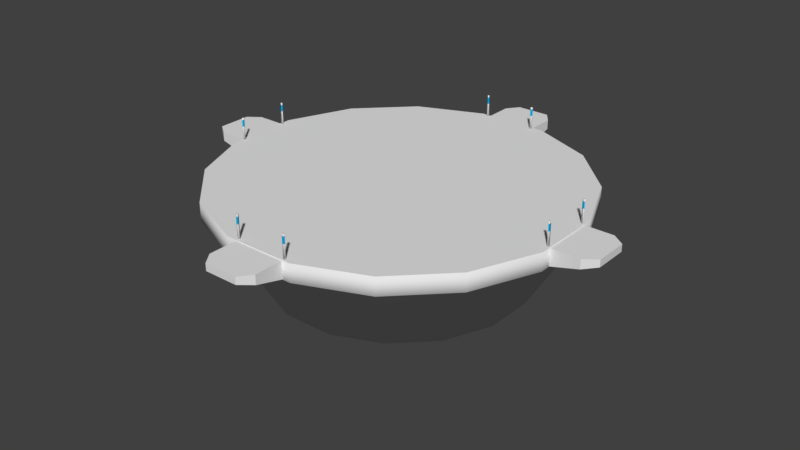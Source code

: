# Source: podium.blend  (saved by Blender 2.79.0; exported with 4.5.12 LTS)
import bpy
from mathutils import Matrix  # noqa: F401  (used for matrix-valued properties, if any)

bpy.ops.wm.read_factory_settings(use_empty=True)
scene = bpy.context.scene
scene.name = 'Scene'

# ---- collections
col_collection_1 = bpy.data.collections.new('Collection 1'); scene.collection.children.link(col_collection_1)
col_collection_2 = bpy.data.collections.new('Collection 2'); scene.collection.children.link(col_collection_2)
col_collection_2.hide_render = True
col_collection_2.hide_viewport = True
col_collection_3 = bpy.data.collections.new('Collection 3'); scene.collection.children.link(col_collection_3)
col_collection_3.hide_render = True
col_collection_3.hide_viewport = True
col_collection_4 = bpy.data.collections.new('Collection 4'); scene.collection.children.link(col_collection_4)
col_collection_4.hide_render = True
col_collection_4.hide_viewport = True

# ---- materials (node trees are filled in below, after node groups)
mat_podium = bpy.data.materials.new('Podium')
mat_podium.alpha_threshold = 0.0
mat_podium.use_transparent_shadow = False
mat_podium.roughness = 0.5
mat_glow = bpy.data.materials.new('Glow')
mat_glow.alpha_threshold = 0.0
mat_glow.use_transparent_shadow = False
mat_glow.diffuse_color = (0.0, 0.4335, 0.8, 1.0)
mat_glow.roughness = 0.5

# ---- material node trees

# ---- world
world_world = bpy.data.worlds.new('World'); scene.world = world_world
world_world.color = (0.05088, 0.05088, 0.05088)
world_world.use_sun_shadow = False
world_world.sun_shadow_jitter_overblur = 0.0
world_world.cycles.sampling_method = 'MANUAL'

# ---- meshes
me_cylinder = bpy.data.meshes.new('Cylinder')
me_cylinder.from_pydata([(-1.588, 7.982, -0.8038), (-1.588, 7.982, 0.0), (1.588, 7.982, -0.8038), (1.588, 7.982, 0.0), (4.521, 6.766, -0.8038), (4.521, 6.766, 0.0), (6.766, 4.521, -0.8038), (6.766, 4.521, 0.0), (7.982, 1.588, -0.8038), (7.982, 1.588, 0.0), (7.982, -1.588, -0.8038), (7.982, -1.588, 0.0), (6.766, -4.521, -0.8038), (6.766, -4.521, 0.0), (4.521, -6.766, -0.8038), (4.521, -6.766, 0.0), (1.588, -7.982, -0.8038), (1.588, -7.982, 0.0), (-1.588, -7.982, -0.8038), (-1.588, -7.982, 0.0), (-4.521, -6.766, -0.8038), (-4.521, -6.766, 0.0), (-6.766, -4.521, -0.8038), (-6.766, -4.521, 0.0), (-7.982, -1.588, -0.8038), (-7.982, -1.588, 0.0), (-7.982, 1.588, -0.8038), (-7.982, 1.588, 0.0), (-6.766, 4.521, -0.8038), (-6.766, 4.521, 0.0), (-4.521, 6.766, -0.8038), (-4.521, 6.766, 0.0), (-1.513, 7.608, -0.9679), (1.513, 7.608, -0.9679), (4.31, 6.45, -0.9679), (6.45, 4.31, -0.9679), (7.608, 1.513, -0.9679), (7.608, -1.513, -0.9679), (6.45, -4.31, -0.9679), (4.31, -6.45, -0.9679), (1.513, -7.608, -0.9679), (-1.513, -7.608, -0.9679), (-4.31, -6.45, -0.9679), (-6.45, -4.31, -0.9679), (-7.608, -1.513, -0.9679), (-7.608, 1.513, -0.9679), (-6.45, 4.31, -0.9679), (-4.31, 6.45, -0.9679), (-1.121, 5.638, -4.294), (1.121, 5.638, -4.294), (3.193, 4.779, -4.294), (4.779, 3.193, -4.294), (5.638, 1.121, -4.294), (5.638, -1.121, -4.294), (4.779, -3.193, -4.294), (3.193, -4.779, -4.294), (1.121, -5.638, -4.294), (-1.121, -5.638, -4.294), (-3.193, -4.779, -4.294), (-4.779, -3.193, -4.294), (-5.638, -1.121, -4.294), (-5.638, 1.121, -4.294), (-4.779, 3.193, -4.294), (-3.193, 4.779, -4.294), (-0.3862, 1.942, -5.297), (0.3862, 1.942, -5.297), (1.1, 1.646, -5.297), (1.646, 1.1, -5.297), (1.942, 0.3862, -5.297), (1.942, -0.3862, -5.297), (1.646, -1.1, -5.297), (1.1, -1.646, -5.297), (0.3862, -1.942, -5.297), (-0.3862, -1.942, -5.297), (-1.1, -1.646, -5.297), (-1.646, -1.1, -5.297), (-1.942, -0.3862, -5.297), (-1.942, 0.3862, -5.297), (-1.646, 1.1, -5.297), (-1.1, 1.646, -5.297), (-0.5659, 2.845, -4.73), (0.5659, 2.845, -4.73), (1.611, 2.412, -4.73), (2.412, 1.611, -4.73), (2.845, 0.5659, -4.73), (2.845, -0.5659, -4.73), (2.412, -1.611, -4.73), (1.611, -2.412, -4.73), (0.5659, -2.845, -4.73), (-0.5659, -2.845, -4.73), (-1.611, -2.412, -4.73), (-2.412, -1.611, -4.73), (-2.845, -0.5659, -4.73), (-2.845, 0.5659, -4.73), (-2.412, 1.611, -4.73), (-1.611, 2.412, -4.73), (-9.261, -1.223, -0.4528), (-9.261, -1.223, -0.03131), (-9.261, 1.124, -0.4528), (-9.261, 1.124, -0.03131), (-7.965, -1.223, -0.7927), (-7.965, -1.223, -0.03131), (-7.965, 1.124, -0.7927), (-7.965, 1.124, -0.03131), (-9.817, 0.7104, -0.3517), (-9.817, -0.8094, -0.3517), (-9.817, -0.8094, -0.03131), (-9.817, 0.7104, -0.03131), (-7.865, 1.165, 0.9257), (-7.865, 1.165, 0.6133), (-7.865, 1.165, -0.01713), (-7.865, 1.165, 1.012), (-7.812, 1.074, -0.01713), (-7.812, 1.074, 1.012), (-7.917, 1.074, -0.01713), (-7.917, 1.074, 1.012), (-7.812, 1.074, 0.9257), (-7.812, 1.074, 0.6133), (-7.917, 1.074, 0.9257), (-7.917, 1.074, 0.6133), (-7.865, -1.321, 0.9257), (-7.865, -1.321, 0.6133), (-7.865, -1.321, -0.01713), (-7.865, -1.321, 1.012), (-7.917, -1.23, -0.01713), (-7.917, -1.23, 1.012), (-7.812, -1.23, -0.01713), (-7.812, -1.23, 1.012), (-7.917, -1.23, 0.9257), (-7.917, -1.23, 0.6133), (-7.812, -1.23, 0.9257), (-7.812, -1.23, 0.6133), (1.223, -9.261, -0.4528), (1.223, -9.261, -0.03131), (-1.124, -9.261, -0.4528), (-1.124, -9.261, -0.03131), (1.223, -7.965, -0.7927), (1.223, -7.965, -0.03131), (-1.124, -7.965, -0.7927), (-1.124, -7.965, -0.03131), (-0.7104, -9.817, -0.3517), (0.8094, -9.817, -0.3517), (0.8094, -9.817, -0.03131), (-0.7104, -9.817, -0.03131), (-1.165, -7.865, 0.9257), (-1.165, -7.865, 0.6133), (-1.165, -7.865, -0.01713), (-1.165, -7.865, 1.012), (-1.074, -7.812, -0.01713), (-1.074, -7.812, 1.012), (-1.074, -7.917, -0.01713), (-1.074, -7.917, 1.012), (-1.074, -7.812, 0.9257), (-1.074, -7.812, 0.6133), (-1.074, -7.917, 0.9257), (-1.074, -7.917, 0.6133), (1.321, -7.865, 0.9257), (1.321, -7.865, 0.6133), (1.321, -7.865, -0.01713), (1.321, -7.865, 1.012), (1.23, -7.917, -0.01713), (1.23, -7.917, 1.012), (1.23, -7.812, -0.01713), (1.23, -7.812, 1.012), (1.23, -7.917, 0.9257), (1.23, -7.917, 0.6133), (1.23, -7.812, 0.9257), (1.23, -7.812, 0.6133), (9.261, 1.223, -0.4528), (9.261, 1.223, -0.03131), (9.261, -1.124, -0.4528), (9.261, -1.124, -0.03131), (7.965, 1.223, -0.7927), (7.965, 1.223, -0.03131), (7.965, -1.124, -0.7927), (7.965, -1.124, -0.03131), (9.817, -0.7104, -0.3517), (9.817, 0.8094, -0.3517), (9.817, 0.8094, -0.03131), (9.817, -0.7104, -0.03131), (7.865, -1.165, 0.9257), (7.865, -1.165, 0.6133), (7.865, -1.165, -0.01713), (7.865, -1.165, 1.012), (7.812, -1.074, -0.01713), (7.812, -1.074, 1.012), (7.917, -1.074, -0.01713), (7.917, -1.074, 1.012), (7.812, -1.074, 0.9257), (7.812, -1.074, 0.6133), (7.917, -1.074, 0.9257), (7.917, -1.074, 0.6133), (7.865, 1.321, 0.9257), (7.865, 1.321, 0.6133), (7.865, 1.321, -0.01713), (7.865, 1.321, 1.012), (7.917, 1.23, -0.01713), (7.917, 1.23, 1.012), (7.812, 1.23, -0.01713), (7.812, 1.23, 1.012), (7.917, 1.23, 0.9257), (7.917, 1.23, 0.6133), (7.812, 1.23, 0.9257), (7.812, 1.23, 0.6133), (-1.223, 9.261, -0.4528), (-1.223, 9.261, -0.03131), (1.124, 9.261, -0.4528), (1.124, 9.261, -0.03131), (-1.223, 7.965, -0.7927), (-1.223, 7.965, -0.03131), (1.124, 7.965, -0.7927), (1.124, 7.965, -0.03131), (0.7104, 9.817, -0.3517), (-0.8094, 9.817, -0.3517), (-0.8094, 9.817, -0.03131), (0.7104, 9.817, -0.03131), (1.165, 7.865, 0.9257), (1.165, 7.865, 0.6133), (1.165, 7.865, -0.01713), (1.165, 7.865, 1.012), (1.074, 7.812, -0.01713), (1.074, 7.812, 1.012), (1.074, 7.917, -0.01713), (1.074, 7.917, 1.012), (1.074, 7.812, 0.9257), (1.074, 7.812, 0.6133), (1.074, 7.917, 0.9257), (1.074, 7.917, 0.6133), (-1.321, 7.865, 0.9257), (-1.321, 7.865, 0.6133), (-1.321, 7.865, -0.01713), (-1.321, 7.865, 1.012), (-1.23, 7.917, -0.01713), (-1.23, 7.917, 1.012), (-1.23, 7.812, -0.01713), (-1.23, 7.812, 1.012), (-1.23, 7.917, 0.9257), (-1.23, 7.917, 0.6133), (-1.23, 7.812, 0.9257), (-1.23, 7.812, 0.6133)], [], [(0, 1, 3, 2), (2, 3, 5, 4), (4, 5, 7, 6), (6, 7, 9, 8), (8, 9, 11, 10), (10, 11, 13, 12), (12, 13, 15, 14), (14, 15, 17, 16), (16, 17, 19, 18), (18, 19, 21, 20), (20, 21, 23, 22), (22, 23, 25, 24), (24, 25, 27, 26), (26, 27, 29, 28), (3, 1, 31, 29, 27, 25, 23, 21, 19, 17, 15, 13, 11, 9, 7, 5), (28, 29, 31, 30), (30, 31, 1, 0), (20, 22, 43, 42), (32, 33, 49, 48), (24, 26, 45, 44), (12, 14, 39, 38), (16, 18, 41, 40), (4, 6, 35, 34), (8, 10, 37, 36), (26, 28, 46, 45), (30, 0, 32, 47), (0, 2, 33, 32), (18, 20, 42, 41), (22, 24, 44, 43), (10, 12, 38, 37), (14, 16, 40, 39), (2, 4, 34, 33), (6, 8, 36, 35), (28, 30, 47, 46), (62, 63, 95, 94), (38, 39, 55, 54), (43, 44, 60, 59), (37, 38, 54, 53), (36, 37, 53, 52), (42, 43, 59, 58), (47, 32, 48, 63), (35, 36, 52, 51), (41, 42, 58, 57), (40, 41, 57, 56), (46, 47, 63, 62), (34, 35, 51, 50), (39, 40, 56, 55), (45, 46, 62, 61), (44, 45, 61, 60), (33, 34, 50, 49), (50, 51, 83, 82), (55, 56, 88, 87), (61, 62, 94, 93), (60, 61, 93, 92), (49, 50, 82, 81), (48, 49, 81, 80), (54, 55, 87, 86), (59, 60, 92, 91), (53, 54, 86, 85), (52, 53, 85, 84), (58, 59, 91, 90), (63, 48, 80, 95), (51, 52, 84, 83), (57, 58, 90, 89), (56, 57, 89, 88), (65, 64, 80, 81), (66, 65, 81, 82), (67, 66, 82, 83), (68, 67, 83, 84), (69, 68, 84, 85), (70, 69, 85, 86), (71, 70, 86, 87), (72, 71, 87, 88), (73, 72, 88, 89), (74, 73, 89, 90), (75, 74, 90, 91), (76, 75, 91, 92), (77, 76, 92, 93), (78, 77, 93, 94), (79, 78, 94, 95), (64, 79, 95, 80), (64, 65, 66, 67, 68, 69, 70, 71, 72, 73, 74, 75, 76, 77, 78, 79), (96, 97, 106, 105), (98, 99, 103, 102), (102, 103, 101, 100), (100, 101, 97, 96), (98, 102, 100, 96), (103, 99, 97, 101), (105, 106, 107, 104), (97, 99, 107, 106), (99, 98, 104, 107), (98, 96, 105, 104), (117, 116, 118, 119), (119, 118, 108, 109), (108, 111, 113, 116), (110, 109, 117, 112), (114, 119, 109, 110), (116, 113, 115, 118), (113, 111, 115), (112, 117, 119, 114), (118, 115, 111, 108), (110, 112, 114), (109, 108, 116, 117), (129, 128, 130, 131), (131, 130, 120, 121), (120, 123, 125, 128), (122, 121, 129, 124), (126, 131, 121, 122), (128, 125, 127, 130), (125, 123, 127), (124, 129, 131, 126), (130, 127, 123, 120), (122, 124, 126), (121, 120, 128, 129), (132, 133, 142, 141), (134, 135, 139, 138), (138, 139, 137, 136), (136, 137, 133, 132), (134, 138, 136, 132), (139, 135, 133, 137), (141, 142, 143, 140), (133, 135, 143, 142), (135, 134, 140, 143), (134, 132, 141, 140), (153, 152, 154, 155), (155, 154, 144, 145), (144, 147, 149, 152), (146, 145, 153, 148), (150, 155, 145, 146), (152, 149, 151, 154), (149, 147, 151), (148, 153, 155, 150), (154, 151, 147, 144), (146, 148, 150), (145, 144, 152, 153), (165, 164, 166, 167), (167, 166, 156, 157), (156, 159, 161, 164), (158, 157, 165, 160), (162, 167, 157, 158), (164, 161, 163, 166), (161, 159, 163), (160, 165, 167, 162), (166, 163, 159, 156), (158, 160, 162), (157, 156, 164, 165), (168, 169, 178, 177), (170, 171, 175, 174), (174, 175, 173, 172), (172, 173, 169, 168), (170, 174, 172, 168), (175, 171, 169, 173), (177, 178, 179, 176), (169, 171, 179, 178), (171, 170, 176, 179), (170, 168, 177, 176), (189, 188, 190, 191), (191, 190, 180, 181), (180, 183, 185, 188), (182, 181, 189, 184), (186, 191, 181, 182), (188, 185, 187, 190), (185, 183, 187), (184, 189, 191, 186), (190, 187, 183, 180), (182, 184, 186), (181, 180, 188, 189), (201, 200, 202, 203), (203, 202, 192, 193), (192, 195, 197, 200), (194, 193, 201, 196), (198, 203, 193, 194), (200, 197, 199, 202), (197, 195, 199), (196, 201, 203, 198), (202, 199, 195, 192), (194, 196, 198), (193, 192, 200, 201), (204, 205, 214, 213), (206, 207, 211, 210), (210, 211, 209, 208), (208, 209, 205, 204), (206, 210, 208, 204), (211, 207, 205, 209), (213, 214, 215, 212), (205, 207, 215, 214), (207, 206, 212, 215), (206, 204, 213, 212), (225, 224, 226, 227), (227, 226, 216, 217), (216, 219, 221, 224), (218, 217, 225, 220), (222, 227, 217, 218), (224, 221, 223, 226), (221, 219, 223), (220, 225, 227, 222), (226, 223, 219, 216), (218, 220, 222), (217, 216, 224, 225), (237, 236, 238, 239), (239, 238, 228, 229), (228, 231, 233, 236), (230, 229, 237, 232), (234, 239, 229, 230), (236, 233, 235, 238), (233, 231, 235), (232, 237, 239, 234), (238, 235, 231, 228), (230, 232, 234), (229, 228, 236, 237)])
me_cylinder.polygons.foreach_set('use_smooth', [1, 1, 1, 1, 1, 1, 1, 1, 1, 1, 1, 1, 1, 1, 0, 1, 1, 1, 1, 1, 1, 1, 1, 1, 1, 1, 1, 1, 1, 1, 1, 1, 1, 1, 1, 1, 1, 1, 1, 1, 1, 1, 1, 1, 1, 1, 1, 1, 1, 1, 1, 1, 1, 1, 1, 1, 1, 1, 1, 1, 1, 1, 1, 1, 1, 1, 1, 1, 1, 1, 1, 1, 1, 1, 1, 1, 1, 1, 1, 1, 1, 0, 0, 0, 0, 0, 0, 0, 0, 0, 0, 0, 1, 1, 1, 1, 1, 1, 1, 1, 1, 1, 1, 1, 1, 1, 1, 1, 1, 1, 1, 1, 1, 1, 0, 0, 0, 0, 0, 0, 0, 0, 0, 0, 1, 1, 1, 1, 1, 1, 1, 1, 1, 1, 1, 1, 1, 1, 1, 1, 1, 1, 1, 1, 1, 1, 0, 0, 0, 0, 0, 0, 0, 0, 0, 0, 1, 1, 1, 1, 1, 1, 1, 1, 1, 1, 1, 1, 1, 1, 1, 1, 1, 1, 1, 1, 1, 1, 0, 0, 0, 0, 0, 0, 0, 0, 0, 0, 1, 1, 1, 1, 1, 1, 1, 1, 1, 1, 1, 1, 1, 1, 1, 1, 1, 1, 1, 1, 1, 1])
me_cylinder.polygons.foreach_set('material_index', [0, 0, 0, 0, 0, 0, 0, 0, 0, 0, 0, 0, 0, 0, 0, 0, 0, 0, 0, 0, 0, 0, 0, 0, 0, 0, 0, 0, 0, 0, 0, 0, 0, 0, 0, 0, 0, 0, 0, 0, 0, 0, 0, 0, 0, 0, 0, 0, 0, 0, 0, 0, 0, 0, 0, 0, 0, 0, 0, 0, 0, 0, 0, 0, 0, 0, 0, 0, 0, 0, 0, 0, 0, 0, 0, 0, 0, 0, 0, 0, 0, 0, 0, 0, 0, 0, 0, 0, 0, 0, 0, 0, 1, 1, 0, 0, 0, 0, 0, 0, 0, 0, 1, 1, 1, 0, 0, 0, 0, 0, 0, 0, 0, 1, 0, 0, 0, 0, 0, 0, 0, 0, 0, 0, 1, 1, 0, 0, 0, 0, 0, 0, 0, 0, 1, 1, 1, 0, 0, 0, 0, 0, 0, 0, 0, 1, 0, 0, 0, 0, 0, 0, 0, 0, 0, 0, 1, 1, 0, 0, 0, 0, 0, 0, 0, 0, 1, 1, 1, 0, 0, 0, 0, 0, 0, 0, 0, 1, 0, 0, 0, 0, 0, 0, 0, 0, 0, 0, 1, 1, 0, 0, 0, 0, 0, 0, 0, 0, 1, 1, 1, 0, 0, 0, 0, 0, 0, 0, 0, 1])
_uv = me_cylinder.uv_layers.new(name='UVMap')
_uv.uv.foreach_set('vector', [0.1118, 0.9889, 0.1118, 0.9276, 0.2374, 0.9276, 0.2374, 0.9889, 0.1118, 0.9889, 0.1118, 0.9276, 0.2374, 0.9276, 0.2374, 0.9889, 0.1118, 0.9889, 0.1118, 0.9276, 0.2374, 0.9276, 0.2374, 0.9889, 0.1118, 0.9889, 0.1118, 0.9276, 0.2374, 0.9276, 0.2374, 0.9889, 0.1118, 0.9889, 0.1118, 0.9276, 0.2374, 0.9276, 0.2374, 0.9889, 0.1118, 0.9889, 0.1118, 0.9276, 0.2374, 0.9276, 0.2374, 0.9889, 0.1118, 0.9889, 0.1118, 0.9276, 0.2374, 0.9276, 0.2374, 0.9889, 0.1118, 0.9889, 0.1118, 0.9276, 0.2374, 0.9276, 0.2374, 0.9889, 0.1118, 0.9889, 0.1118, 0.9276, 0.2374, 0.9276, 0.2374, 0.9889, 0.1118, 0.9889, 0.1118, 0.9276, 0.2374, 0.9276, 0.2374, 0.9889, 0.1118, 0.9889, 0.1118, 0.9276, 0.2374, 0.9276, 0.2374, 0.9889, 0.1118, 0.9889, 0.1118, 0.9276, 0.2374, 0.9276, 0.2374, 0.9889, 0.1118, 0.9889, 0.1118, 0.9276, 0.2374, 0.9276, 0.2374, 0.9889, 0.1118, 0.9889, 0.1118, 0.9276, 0.2374, 0.9276, 0.2374, 0.9889, 0.2715, 0.9147, 0.1466, 0.8629, 0.05107, 0.7674, -0.0006447, 0.6425, -0.0006446, 0.5074, 0.05107, 0.3825, 0.1466, 0.287, 0.2715, 0.2353, 0.4066, 0.2353, 0.5315, 0.287, 0.627, 0.3825, 0.6788, 0.5074, 0.6788, 0.6425, 0.627, 0.7674, 0.5315, 0.8629, 0.4066, 0.9147, 0.1118, 0.9889, 0.1118, 0.9276, 0.2374, 0.9276, 0.2374, 0.9889, 0.1118, 0.9889, 0.1118, 0.9276, 0.2374, 0.9276, 0.2374, 0.9889, 0.0, 0.0, 0.0, 0.0, 0.0, 0.0, 0.0, 0.0, 0.9544, 0.972, 0.755, 0.9715, 0.7724, 0.7379, 0.9398, 0.7379, 0.0, 0.0, 0.0, 0.0, 0.0, 0.0, 0.0, 0.0, 0.0, 0.0, 0.0, 0.0, 0.0, 0.0, 0.0, 0.0, 0.0, 0.0, 0.0, 0.0, 0.0, 0.0, 0.0, 0.0, 0.0, 0.0, 0.0, 0.0, 0.0, 0.0, 0.0, 0.0, 0.0, 0.0, 0.0, 0.0, 0.0, 0.0, 0.0, 0.0, 0.0, 0.0, 0.0, 0.0, 0.0, 0.0, 0.0, 0.0, 0.0, 0.0, 0.0, 0.0, 0.0, 0.0, 0.0, 0.0, 0.0, 0.0, 0.0, 0.0, 0.0, 0.0, 0.0, 0.0, 0.0, 0.0, 0.0, 0.0, 0.0, 0.0, 0.0, 0.0, 0.0, 0.0, 0.0, 0.0, 0.0, 0.0, 0.0, 0.0, 0.0, 0.0, 0.0, 0.0, 0.0, 0.0, 0.0, 0.0, 0.0, 0.0, 0.0, 0.0, 0.0, 0.0, 0.0, 0.0, 0.0, 0.0, 0.0, 0.0, 0.0, 0.0, 0.0, 0.0, 0.0, 0.0, 0.0, 0.0, 0.0, 0.0, 0.0, 0.0, 0.0, 0.0, 0.0, 0.0, 0.0, 0.0, 0.0, 0.0, 0.9416, 0.7352, 0.7714, 0.7352, 0.8031, 0.4488, 0.9099, 0.4488, 0.9544, 0.972, 0.755, 0.9715, 0.7724, 0.7379, 0.9398, 0.7379, 0.9544, 0.972, 0.755, 0.9715, 0.7724, 0.7379, 0.9398, 0.7379, 0.9544, 0.972, 0.755, 0.9715, 0.7724, 0.7379, 0.9398, 0.7379, 0.9544, 0.972, 0.755, 0.9715, 0.7724, 0.7379, 0.9398, 0.7379, 0.9544, 0.972, 0.755, 0.9715, 0.7724, 0.7379, 0.9398, 0.7379, 0.9544, 0.972, 0.755, 0.9715, 0.7724, 0.7379, 0.9398, 0.7379, 0.9544, 0.972, 0.755, 0.9715, 0.7724, 0.7379, 0.9398, 0.7379, 0.9544, 0.972, 0.755, 0.9715, 0.7724, 0.7379, 0.9398, 0.7379, 0.9544, 0.972, 0.755, 0.9715, 0.7724, 0.7379, 0.9398, 0.7379, 0.9551, 0.996, 0.7578, 0.996, 0.7714, 0.7352, 0.9416, 0.7352, 0.9544, 0.972, 0.755, 0.9715, 0.7724, 0.7379, 0.9398, 0.7379, 0.9544, 0.972, 0.755, 0.9715, 0.7724, 0.7379, 0.9398, 0.7379, 0.953, 0.9929, 0.758, 0.9929, 0.7714, 0.7352, 0.9396, 0.7352, 0.9544, 0.972, 0.755, 0.9715, 0.7724, 0.7379, 0.9398, 0.7379, 0.9544, 0.972, 0.755, 0.9715, 0.7724, 0.7379, 0.9398, 0.7379, 0.9376, 0.7376, 0.7747, 0.7365, 0.8023, 0.4551, 0.9117, 0.4491, 0.9376, 0.7376, 0.7747, 0.7365, 0.8023, 0.4551, 0.9117, 0.4491, 0.9396, 0.7352, 0.7714, 0.7352, 0.8027, 0.4521, 0.9083, 0.4521, 0.9376, 0.7376, 0.7747, 0.7365, 0.8023, 0.4551, 0.9117, 0.4491, 0.9376, 0.7376, 0.7747, 0.7365, 0.8023, 0.4551, 0.9117, 0.4491, 0.9376, 0.7376, 0.7747, 0.7365, 0.8023, 0.4551, 0.9117, 0.4491, 0.9376, 0.7376, 0.7747, 0.7365, 0.8023, 0.4551, 0.9117, 0.4491, 0.9376, 0.7376, 0.7747, 0.7365, 0.8023, 0.4551, 0.9117, 0.4491, 0.9376, 0.7376, 0.7747, 0.7365, 0.8023, 0.4551, 0.9117, 0.4491, 0.9376, 0.7376, 0.7747, 0.7365, 0.8023, 0.4551, 0.9117, 0.4491, 0.9376, 0.7376, 0.7747, 0.7365, 0.8023, 0.4551, 0.9117, 0.4491, 0.9376, 0.7376, 0.7747, 0.7365, 0.8023, 0.4551, 0.9117, 0.4491, 0.9376, 0.7376, 0.7747, 0.7365, 0.8023, 0.4551, 0.9117, 0.4491, 0.9376, 0.7376, 0.7747, 0.7365, 0.8023, 0.4551, 0.9117, 0.4491, 0.9376, 0.7376, 0.7747, 0.7365, 0.8023, 0.4551, 0.9117, 0.4491, 0.8283, 0.281, 0.8805, 0.2788, 0.9098, 0.4508, 0.8043, 0.4556, 0.8283, 0.281, 0.8805, 0.2788, 0.9098, 0.4508, 0.8043, 0.4556, 0.8283, 0.281, 0.8805, 0.2788, 0.9098, 0.4508, 0.8043, 0.4556, 0.8283, 0.281, 0.8805, 0.2788, 0.9098, 0.4508, 0.8043, 0.4556, 0.8283, 0.281, 0.8805, 0.2788, 0.9098, 0.4508, 0.8043, 0.4556, 0.8283, 0.281, 0.8805, 0.2788, 0.9098, 0.4508, 0.8043, 0.4556, 0.8283, 0.281, 0.8805, 0.2788, 0.9098, 0.4508, 0.8043, 0.4556, 0.8283, 0.281, 0.8805, 0.2788, 0.9098, 0.4508, 0.8043, 0.4556, 0.8283, 0.281, 0.8805, 0.2788, 0.9098, 0.4508, 0.8043, 0.4556, 0.8283, 0.281, 0.8805, 0.2788, 0.9098, 0.4508, 0.8043, 0.4556, 0.8283, 0.281, 0.8805, 0.2788, 0.9098, 0.4508, 0.8043, 0.4556, 0.8283, 0.281, 0.8805, 0.2788, 0.9098, 0.4508, 0.8043, 0.4556, 0.8283, 0.281, 0.8805, 0.2788, 0.9098, 0.4508, 0.8043, 0.4556, 0.8306, 0.276, 0.8804, 0.276, 0.9083, 0.4521, 0.8027, 0.4521, 0.8313, 0.2707, 0.8816, 0.2707, 0.9099, 0.4488, 0.8031, 0.4488, 0.8283, 0.281, 0.8805, 0.2788, 0.9098, 0.4508, 0.8043, 0.4556, 0.773, 0.08253, 0.7942, 0.1337, 0.7942, 0.189, 0.773, 0.2402, 0.7339, 0.2793, 0.6827, 0.3005, 0.6273, 0.3005, 0.5762, 0.2793, 0.5371, 0.2402, 0.5159, 0.189, 0.5159, 0.1337, 0.5371, 0.08254, 0.5762, 0.04339, 0.6273, 0.0222, 0.6827, 0.0222, 0.7339, 0.04339, 0.2305, 0.975, 0.2261, 0.975, 0.2261, 0.9677, 0.2294, 0.9677, 0.2305, 0.9488, 0.2261, 0.9488, 0.2261, 0.9351, 0.2341, 0.9351, 0.0, 0.0, 0.0, 0.0, 0.0, 0.0, 0.0, 0.0, 0.2341, 0.9887, 0.2261, 0.9887, 0.2261, 0.975, 0.2305, 0.975, 0.001273, 0.9235, 0.001273, 0.8526, 0.1057, 0.8526, 0.1057, 0.9235, 0.1066, 0.8491, 0.1066, 0.9208, 2.831e-06, 0.9208, 2.813e-06, 0.8491, 0.2294, 0.9677, 0.2261, 0.9677, 0.2261, 0.9561, 0.2294, 0.9561, 2.831e-06, 0.9208, 0.1066, 0.9208, 0.08374, 0.9516, 0.02289, 0.9516, 0.2261, 0.9488, 0.2305, 0.9488, 0.2294, 0.9561, 0.2261, 0.9561, 0.001273, 0.9235, 0.1057, 0.9235, 0.08728, 0.9534, 0.01967, 0.9534, 0.0, 0.0, 0.0, 0.0, 0.0, 0.0, 0.0, 0.0, 0.0, 0.0, 0.0, 0.0, 0.0, 0.0, 0.0, 0.0, 0.0, 0.0, 0.0, 0.0, 0.0, 0.0, 0.0, 0.0, 0.0, 0.0, 0.0, 0.0, 0.0, 0.0, 0.0, 0.0, 0.0, 0.0, 0.0, 0.0, 0.0, 0.0, 0.0, 0.0, 0.0, 0.0, 0.0, 0.0, 0.0, 0.0, 0.0, 0.0, 0.0, 0.0, 0.0, 0.0, 0.0, 0.0, 0.0, 0.0, 0.0, 0.0, 0.0, 0.0, 0.0, 0.0, 0.0, 0.0, 0.0, 0.0, 0.0, 0.0, 0.0, 0.0, 0.0, 0.0, 0.0, 0.0, 0.0, 0.0, 0.0, 0.0, 0.0, 0.0, 0.0, 0.0, 0.0, 0.0, 0.0, 0.0, 0.0, 0.0, 0.0, 0.0, 0.0, 0.0, 0.0, 0.0, 0.0, 0.0, 0.0, 0.0, 0.0, 0.0, 0.0, 0.0, 0.0, 0.0, 0.0, 0.0, 0.0, 0.0, 0.0, 0.0, 0.0, 0.0, 0.0, 0.0, 0.0, 0.0, 0.0, 0.0, 0.0, 0.0, 0.0, 0.0, 0.0, 0.0, 0.0, 0.0, 0.0, 0.0, 0.0, 0.0, 0.0, 0.0, 0.0, 0.0, 0.0, 0.0, 0.0, 0.0, 0.0, 0.0, 0.0, 0.0, 0.0, 0.0, 0.0, 0.0, 0.0, 0.0, 0.0, 0.0, 0.0, 0.0, 0.0, 0.0, 0.0, 0.0, 0.0, 0.0, 0.0, 0.0, 0.0, 0.0, 0.0, 0.0, 0.0, 0.0, 0.0, 0.0, 0.2305, 0.975, 0.2261, 0.975, 0.2261, 0.9677, 0.2294, 0.9677, 0.2305, 0.9488, 0.2261, 0.9488, 0.2261, 0.9351, 0.2341, 0.9351, 0.0, 0.0, 0.0, 0.0, 0.0, 0.0, 0.0, 0.0, 0.2341, 0.9887, 0.2261, 0.9887, 0.2261, 0.975, 0.2305, 0.975, 0.001273, 0.9235, 0.001273, 0.8526, 0.1057, 0.8526, 0.1057, 0.9235, 0.1066, 0.8491, 0.1066, 0.9208, 2.831e-06, 0.9208, 2.813e-06, 0.8491, 0.2294, 0.9677, 0.2261, 0.9677, 0.2261, 0.9561, 0.2294, 0.9561, 2.831e-06, 0.9208, 0.1066, 0.9208, 0.08374, 0.9516, 0.02289, 0.9516, 0.2261, 0.9488, 0.2305, 0.9488, 0.2294, 0.9561, 0.2261, 0.9561, 0.001273, 0.9235, 0.1057, 0.9235, 0.08728, 0.9534, 0.01967, 0.9534, 0.0, 0.0, 0.0, 0.0, 0.0, 0.0, 0.0, 0.0, 0.0, 0.0, 0.0, 0.0, 0.0, 0.0, 0.0, 0.0, 0.0, 0.0, 0.0, 0.0, 0.0, 0.0, 0.0, 0.0, 0.0, 0.0, 0.0, 0.0, 0.0, 0.0, 0.0, 0.0, 0.0, 0.0, 0.0, 0.0, 0.0, 0.0, 0.0, 0.0, 0.0, 0.0, 0.0, 0.0, 0.0, 0.0, 0.0, 0.0, 0.0, 0.0, 0.0, 0.0, 0.0, 0.0, 0.0, 0.0, 0.0, 0.0, 0.0, 0.0, 0.0, 0.0, 0.0, 0.0, 0.0, 0.0, 0.0, 0.0, 0.0, 0.0, 0.0, 0.0, 0.0, 0.0, 0.0, 0.0, 0.0, 0.0, 0.0, 0.0, 0.0, 0.0, 0.0, 0.0, 0.0, 0.0, 0.0, 0.0, 0.0, 0.0, 0.0, 0.0, 0.0, 0.0, 0.0, 0.0, 0.0, 0.0, 0.0, 0.0, 0.0, 0.0, 0.0, 0.0, 0.0, 0.0, 0.0, 0.0, 0.0, 0.0, 0.0, 0.0, 0.0, 0.0, 0.0, 0.0, 0.0, 0.0, 0.0, 0.0, 0.0, 0.0, 0.0, 0.0, 0.0, 0.0, 0.0, 0.0, 0.0, 0.0, 0.0, 0.0, 0.0, 0.0, 0.0, 0.0, 0.0, 0.0, 0.0, 0.0, 0.0, 0.0, 0.0, 0.0, 0.0, 0.0, 0.0, 0.0, 0.0, 0.0, 0.0, 0.0, 0.0, 0.0, 0.0, 0.0, 0.0, 0.0, 0.0, 0.0, 0.0, 0.0, 0.0, 0.0, 0.0, 0.0, 0.0, 0.0, 0.2305, 0.975, 0.2261, 0.975, 0.2261, 0.9677, 0.2294, 0.9677, 0.2305, 0.9488, 0.2261, 0.9488, 0.2261, 0.9351, 0.2341, 0.9351, 0.0, 0.0, 0.0, 0.0, 0.0, 0.0, 0.0, 0.0, 0.2341, 0.9887, 0.2261, 0.9887, 0.2261, 0.975, 0.2305, 0.975, 0.001273, 0.9235, 0.001273, 0.8526, 0.1057, 0.8526, 0.1057, 0.9235, 0.1066, 0.8491, 0.1066, 0.9208, 2.831e-06, 0.9208, 2.813e-06, 0.8491, 0.2294, 0.9677, 0.2261, 0.9677, 0.2261, 0.9561, 0.2294, 0.9561, 2.831e-06, 0.9208, 0.1066, 0.9208, 0.08374, 0.9516, 0.02289, 0.9516, 0.2261, 0.9488, 0.2305, 0.9488, 0.2294, 0.9561, 0.2261, 0.9561, 0.001273, 0.9235, 0.1057, 0.9235, 0.08728, 0.9534, 0.01967, 0.9534, 0.0, 0.0, 0.0, 0.0, 0.0, 0.0, 0.0, 0.0, 0.0, 0.0, 0.0, 0.0, 0.0, 0.0, 0.0, 0.0, 0.0, 0.0, 0.0, 0.0, 0.0, 0.0, 0.0, 0.0, 0.0, 0.0, 0.0, 0.0, 0.0, 0.0, 0.0, 0.0, 0.0, 0.0, 0.0, 0.0, 0.0, 0.0, 0.0, 0.0, 0.0, 0.0, 0.0, 0.0, 0.0, 0.0, 0.0, 0.0, 0.0, 0.0, 0.0, 0.0, 0.0, 0.0, 0.0, 0.0, 0.0, 0.0, 0.0, 0.0, 0.0, 0.0, 0.0, 0.0, 0.0, 0.0, 0.0, 0.0, 0.0, 0.0, 0.0, 0.0, 0.0, 0.0, 0.0, 0.0, 0.0, 0.0, 0.0, 0.0, 0.0, 0.0, 0.0, 0.0, 0.0, 0.0, 0.0, 0.0, 0.0, 0.0, 0.0, 0.0, 0.0, 0.0, 0.0, 0.0, 0.0, 0.0, 0.0, 0.0, 0.0, 0.0, 0.0, 0.0, 0.0, 0.0, 0.0, 0.0, 0.0, 0.0, 0.0, 0.0, 0.0, 0.0, 0.0, 0.0, 0.0, 0.0, 0.0, 0.0, 0.0, 0.0, 0.0, 0.0, 0.0, 0.0, 0.0, 0.0, 0.0, 0.0, 0.0, 0.0, 0.0, 0.0, 0.0, 0.0, 0.0, 0.0, 0.0, 0.0, 0.0, 0.0, 0.0, 0.0, 0.0, 0.0, 0.0, 0.0, 0.0, 0.0, 0.0, 0.0, 0.0, 0.0, 0.0, 0.0, 0.0, 0.0, 0.0, 0.0, 0.0, 0.0, 0.0, 0.0, 0.0, 0.0, 0.0, 0.0, 0.2305, 0.975, 0.2261, 0.975, 0.2261, 0.9677, 0.2294, 0.9677, 0.2305, 0.9488, 0.2261, 0.9488, 0.2261, 0.9351, 0.2341, 0.9351, 0.0, 0.0, 0.0, 0.0, 0.0, 0.0, 0.0, 0.0, 0.2341, 0.9887, 0.2261, 0.9887, 0.2261, 0.975, 0.2305, 0.975, 0.001273, 0.9235, 0.001273, 0.8526, 0.1057, 0.8526, 0.1057, 0.9235, 0.1066, 0.8491, 0.1066, 0.9208, 2.831e-06, 0.9208, 2.813e-06, 0.8491, 0.2294, 0.9677, 0.2261, 0.9677, 0.2261, 0.9561, 0.2294, 0.9561, 2.831e-06, 0.9208, 0.1066, 0.9208, 0.08374, 0.9516, 0.02289, 0.9516, 0.2261, 0.9488, 0.2305, 0.9488, 0.2294, 0.9561, 0.2261, 0.9561, 0.001273, 0.9235, 0.1057, 0.9235, 0.08728, 0.9534, 0.01967, 0.9534, 0.0, 0.0, 0.0, 0.0, 0.0, 0.0, 0.0, 0.0, 0.0, 0.0, 0.0, 0.0, 0.0, 0.0, 0.0, 0.0, 0.0, 0.0, 0.0, 0.0, 0.0, 0.0, 0.0, 0.0, 0.0, 0.0, 0.0, 0.0, 0.0, 0.0, 0.0, 0.0, 0.0, 0.0, 0.0, 0.0, 0.0, 0.0, 0.0, 0.0, 0.0, 0.0, 0.0, 0.0, 0.0, 0.0, 0.0, 0.0, 0.0, 0.0, 0.0, 0.0, 0.0, 0.0, 0.0, 0.0, 0.0, 0.0, 0.0, 0.0, 0.0, 0.0, 0.0, 0.0, 0.0, 0.0, 0.0, 0.0, 0.0, 0.0, 0.0, 0.0, 0.0, 0.0, 0.0, 0.0, 0.0, 0.0, 0.0, 0.0, 0.0, 0.0, 0.0, 0.0, 0.0, 0.0, 0.0, 0.0, 0.0, 0.0, 0.0, 0.0, 0.0, 0.0, 0.0, 0.0, 0.0, 0.0, 0.0, 0.0, 0.0, 0.0, 0.0, 0.0, 0.0, 0.0, 0.0, 0.0, 0.0, 0.0, 0.0, 0.0, 0.0, 0.0, 0.0, 0.0, 0.0, 0.0, 0.0, 0.0, 0.0, 0.0, 0.0, 0.0, 0.0, 0.0, 0.0, 0.0, 0.0, 0.0, 0.0, 0.0, 0.0, 0.0, 0.0, 0.0, 0.0, 0.0, 0.0, 0.0, 0.0, 0.0, 0.0, 0.0, 0.0, 0.0, 0.0, 0.0, 0.0, 0.0, 0.0, 0.0, 0.0, 0.0, 0.0, 0.0, 0.0, 0.0, 0.0, 0.0, 0.0, 0.0, 0.0, 0.0, 0.0, 0.0, 0.0, 0.0])
me_cylinder.materials.append(mat_podium)
me_cylinder.materials.append(mat_glow)
me_cylinder.use_remesh_preserve_volume = False
me_cylinder.use_remesh_preserve_attributes = False
me_cylinder.use_mirror_vertex_groups = False
me_cylinder.update()
me_cylinder_003 = bpy.data.meshes.new('Cylinder.003')
me_cylinder_003.from_pydata([(-1.538, 7.893, -0.7992), (-1.588, 7.982, 0.0), (1.599, 7.881, -0.7992), (1.588, 7.982, 0.0), (4.521, 6.766, 0.0), (6.661, 4.538, -0.8031), (6.766, 4.521, 0.0), (7.982, 1.588, 0.0), (7.919, -1.501, -0.8031), (7.982, -1.588, 0.0), (6.766, -4.521, 0.0), (4.538, -6.661, -0.8031), (4.521, -6.766, 0.0), (1.588, -7.982, 0.0), (-1.599, -7.881, -0.7992), (-1.588, -7.982, 0.0), (-4.521, -6.766, 0.0), (-6.661, -4.538, -0.8031), (-6.766, -4.521, 0.0), (-7.982, -1.588, 0.0), (-7.881, 1.599, -0.7992), (-7.982, 1.588, 0.0), (-6.669, 4.493, -0.7992), (-6.766, 4.521, 0.0), (-4.521, 6.766, 0.0), (4.38, 6.714, -0.802), (7.845, 1.65, -0.802), (6.714, -4.38, -0.802), (1.538, -7.893, -0.7992), (-4.38, -6.714, -0.802), (-7.893, -1.538, -0.7992), (-4.442, 6.704, -0.7992), (2.217, 5.353, -4.312), (5.31, 2.417, -4.304), (5.464, -2.046, -4.304), (2.248, -5.436, -4.296), (-2.22, -5.359, -4.3), (-5.433, -2.255, -4.296), (-5.307, 2.419, -4.307), (-2.04, 5.472, -4.295), (0.07305, 2.006, -5.299), (1.772, 1.055, -5.301), (1.827, -0.8358, -5.299), (8.229e-07, -2.1, -5.308), (-1.87, -0.7746, -5.298), (-1.654, 1.233, -5.301), (1.22, 2.677, -4.732), (2.892, 0.5752, -4.757), (2.152, -2.007, -4.732), (0.09694, -2.93, -4.739), (-2.407, -1.773, -4.751), (-2.744, 1.137, -4.728), (-1.032, 2.744, -4.739), (-9.261, -1.223, -0.4528), (-9.697, 0.9646, -0.365), (-9.668, 0.9244, -0.03131), (-8.007, -1.223, -0.2705), (-8.008, 1.124, -0.5202), (-9.762, -0.9386, -0.09568), (-7.865, 1.165, 1.012), (-7.865, 1.104, -0.01713), (-7.868, 1.092, 1.012), (-7.865, -1.321, 1.012), (-7.865, -1.26, -0.01713), (-7.862, -1.248, 1.012), (1.223, -9.261, -0.4528), (-1.075, -9.429, -0.1552), (1.223, -8.007, -0.2705), (-1.124, -7.965, -0.7927), (-1.124, -7.965, -0.03131), (0.9386, -9.762, -0.09568), (-0.7009, -9.83, -0.2411), (-1.165, -7.865, 1.012), (-1.104, -7.865, -0.01713), (-1.092, -7.868, 1.012), (1.321, -7.865, 1.012), (1.26, -7.865, -0.01713), (1.248, -7.862, 1.012), (9.261, 1.223, -0.4528), (9.414, -1.079, -0.1818), (7.997, 1.223, -0.3953), (7.965, -1.124, -0.7927), (7.965, -1.124, -0.03131), (9.762, 0.9383, -0.08488), (9.83, -0.7009, -0.2411), (7.874, -1.113, 1.012), (7.812, -1.074, 1.012), (7.865, -1.104, -0.01713), (7.856, 1.269, 1.012), (7.917, 1.23, 1.012), (7.865, 1.26, -0.01713), (-1.223, 9.261, -0.4528), (1.079, 9.414, -0.1818), (-1.223, 7.997, -0.3953), (1.124, 7.965, -0.7927), (1.124, 7.965, -0.03131), (-0.9383, 9.762, -0.08488), (0.7009, 9.83, -0.2411), (1.113, 7.874, 1.012), (1.074, 7.812, 1.012), (1.104, 7.865, -0.01713), (-1.321, 7.865, 1.012), (-1.26, 7.865, -0.01713), (-1.248, 7.862, 1.012)], [], [(30, 37, 17), (27, 34, 8), (0, 39, 31), (26, 33, 5), (29, 36, 14), (28, 35, 11), (22, 38, 20), (25, 32, 2), (35, 49, 48), (37, 50, 36), (40, 52, 46), (40, 46, 41), (41, 46, 47), (41, 47, 42), (42, 48, 43), (45, 51, 52), (45, 52, 40), (2, 0, 1, 3), (66, 69, 68), (69, 67, 68), (79, 82, 81), (82, 80, 81), (92, 95, 94), (95, 93, 94), (25, 2, 3, 4), (5, 25, 4, 6), (26, 5, 6, 7), (8, 26, 7, 9), (27, 8, 9, 10), (11, 27, 10, 12), (28, 11, 12, 13), (14, 28, 13, 15), (29, 14, 15, 16), (17, 29, 16, 18), (30, 17, 18, 19), (20, 30, 19, 21), (22, 20, 21, 23), (16, 15, 13, 12, 10, 9, 7, 6, 4, 3, 1, 24, 23, 21, 19, 18), (31, 22, 23, 24), (0, 31, 24, 1), (39, 0, 2, 32), (52, 51, 38, 39), (35, 34, 27, 11), (34, 33, 26, 8), (37, 36, 29, 17), (35, 28, 14, 36), (38, 22, 31, 39), (33, 32, 25, 5), (37, 30, 20, 38), (47, 46, 32, 33), (50, 37, 38, 51), (52, 39, 32, 46), (51, 45, 44, 50), (34, 35, 48), (34, 48, 47), (33, 34, 47), (36, 50, 49), (35, 36, 49), (42, 47, 48), (43, 48, 49), (43, 49, 50), (44, 43, 50), (53, 54, 57, 56), (43, 44, 45, 40, 41, 42), (54, 55, 57), (56, 58, 53), (56, 57, 55, 58), (65, 66, 68, 67), (58, 55, 54), (53, 58, 54), (59, 61, 60), (61, 59, 60), (62, 64, 63), (64, 62, 63), (67, 70, 65), (67, 69, 66, 70), (71, 66, 65, 70), (66, 71, 70), (78, 79, 81, 80), (72, 74, 73), (74, 72, 73), (75, 77, 76), (77, 75, 76), (80, 83, 78), (83, 80, 82, 79), (84, 79, 78, 83), (79, 84, 83), (91, 92, 94, 93), (85, 86, 87), (86, 85, 87), (88, 89, 90), (89, 88, 90), (93, 96, 91), (96, 93, 95, 92), (97, 92, 91, 96), (92, 97, 96), (98, 99, 100), (99, 98, 100), (101, 103, 102), (103, 101, 102)])
me_cylinder_003.polygons.foreach_set('use_smooth', [1, 1, 1, 1, 1, 1, 1, 1, 1, 1, 1, 1, 1, 1, 1, 1, 1, 1, 0, 0, 0, 0, 0, 0, 1, 1, 1, 1, 1, 1, 1, 1, 1, 1, 1, 1, 1, 0, 1, 1, 1, 1, 1, 1, 1, 1, 1, 1, 1, 1, 1, 1, 1, 1, 1, 1, 1, 1, 1, 1, 1, 1, 0, 0, 0, 0, 0, 0, 0, 0, 1, 1, 1, 1, 0, 0, 0, 0, 0, 1, 1, 1, 1, 0, 0, 0, 0, 0, 1, 1, 1, 1, 0, 0, 0, 0, 1, 1, 1, 1])
me_cylinder_003.polygons.foreach_set('material_index', [0, 0, 0, 0, 0, 0, 0, 0, 0, 0, 0, 0, 0, 0, 0, 0, 0, 0, 0, 0, 0, 0, 0, 0, 0, 0, 0, 0, 0, 0, 0, 0, 0, 0, 0, 0, 0, 0, 0, 0, 0, 0, 0, 0, 0, 0, 0, 0, 0, 0, 0, 0, 0, 0, 0, 0, 0, 0, 0, 0, 0, 0, 0, 0, 0, 0, 0, 0, 0, 0, 1, 1, 1, 1, 0, 0, 0, 0, 0, 1, 1, 1, 1, 0, 0, 0, 0, 0, 1, 1, 1, 1, 0, 0, 0, 0, 1, 1, 1, 1])
_uv = me_cylinder_003.uv_layers.new(name='UVMap')
_uv.uv.foreach_set('vector', [0.755, 0.9715, 0.8564, 0.737, 0.9544, 0.972, 0.755, 0.9715, 0.8708, 0.7371, 0.9544, 0.972, 0.755, 0.9715, 0.841, 0.7369, 0.9544, 0.972, 0.755, 0.9715, 0.8708, 0.7371, 0.9544, 0.972, 0.755, 0.9715, 0.8562, 0.737, 0.9544, 0.972, 0.755, 0.9715, 0.8559, 0.737, 0.9544, 0.972, 0.758, 0.9929, 0.8402, 0.7352, 0.953, 0.9929, 0.755, 0.9715, 0.8562, 0.737, 0.9544, 0.972, 0.8559, 0.737, 0.8023, 0.4551, 0.9117, 0.4491, 0.7747, 0.7365, 0.8476, 0.4536, 0.9376, 0.7376, 0.8495, 0.2802, 0.9098, 0.4508, 0.8043, 0.4556, 0.8805, 0.2788, 0.8475, 0.4536, 0.8283, 0.281, 0.8544, 0.2799, 0.9098, 0.4508, 0.8043, 0.4556, 0.8805, 0.2788, 0.8562, 0.4533, 0.8283, 0.281, 0.8805, 0.2788, 0.8666, 0.4528, 0.8283, 0.281, 0.8606, 0.2707, 0.9099, 0.4488, 0.8031, 0.4488, 0.8805, 0.2788, 0.848, 0.4536, 0.8283, 0.281, 0.2374, 0.9889, 0.1118, 0.9889, 0.1118, 0.9276, 0.2374, 0.9276, 0.2274, 0.9488, 0.2261, 0.9351, 0.2341, 0.9351, 0.0, 0.0, 0.0, 0.0, 0.0, 0.0, 0.2277, 0.9488, 0.2261, 0.9351, 0.2341, 0.9351, 0.0, 0.0, 0.0, 0.0, 0.0, 0.0, 0.2277, 0.9488, 0.2261, 0.9351, 0.2341, 0.9351, 0.0, 0.0, 0.0, 0.0, 0.0, 0.0, 0.2374, 0.9889, 0.1118, 0.9889, 0.1118, 0.9276, 0.2374, 0.9276, 0.2374, 0.9889, 0.1118, 0.9889, 0.1118, 0.9276, 0.2374, 0.9276, 0.2374, 0.9889, 0.1118, 0.9889, 0.1118, 0.9276, 0.2374, 0.9276, 0.2374, 0.9889, 0.1118, 0.9889, 0.1118, 0.9276, 0.2374, 0.9276, 0.2374, 0.9889, 0.1118, 0.9889, 0.1118, 0.9276, 0.2374, 0.9276, 0.2374, 0.9889, 0.1118, 0.9889, 0.1118, 0.9276, 0.2374, 0.9276, 0.2374, 0.9889, 0.1118, 0.9889, 0.1118, 0.9276, 0.2374, 0.9276, 0.2374, 0.9889, 0.1118, 0.9889, 0.1118, 0.9276, 0.2374, 0.9276, 0.2374, 0.9889, 0.1118, 0.9889, 0.1118, 0.9276, 0.2374, 0.9276, 0.2374, 0.9889, 0.1118, 0.9889, 0.1118, 0.9276, 0.2374, 0.9276, 0.2374, 0.9889, 0.1118, 0.9889, 0.1118, 0.9276, 0.2374, 0.9276, 0.2374, 0.9889, 0.1118, 0.9889, 0.1118, 0.9276, 0.2374, 0.9276, 0.2374, 0.9889, 0.1118, 0.9889, 0.1118, 0.9276, 0.2374, 0.9276, 0.2715, 0.2353, 0.4066, 0.2353, 0.5315, 0.287, 0.627, 0.3825, 0.6788, 0.5074, 0.6788, 0.6425, 0.627, 0.7674, 0.5315, 0.8629, 0.4066, 0.9147, 0.2715, 0.9147, 0.1466, 0.8629, 0.05107, 0.7674, -0.0006447, 0.6425, -0.0006446, 0.5074, 0.05107, 0.3825, 0.1466, 0.287, 0.2374, 0.9889, 0.1118, 0.9889, 0.1118, 0.9276, 0.2374, 0.9276, 0.2374, 0.9889, 0.1118, 0.9889, 0.1118, 0.9276, 0.2374, 0.9276, 0.9398, 0.7379, 0.9544, 0.972, 0.755, 0.9715, 0.7724, 0.7379, 0.8031, 0.4488, 0.9099, 0.4488, 0.9416, 0.7352, 0.7714, 0.7352, 0.7724, 0.7379, 0.9398, 0.7379, 0.9544, 0.972, 0.755, 0.9715, 0.7724, 0.7379, 0.9398, 0.7379, 0.9544, 0.972, 0.755, 0.9715, 0.7724, 0.7379, 0.9398, 0.7379, 0.9544, 0.972, 0.755, 0.9715, 0.9398, 0.7379, 0.9544, 0.972, 0.755, 0.9715, 0.7724, 0.7379, 0.9416, 0.7352, 0.9551, 0.996, 0.7578, 0.996, 0.7714, 0.7352, 0.7724, 0.7379, 0.9398, 0.7379, 0.9544, 0.972, 0.755, 0.9715, 0.9398, 0.7379, 0.9544, 0.972, 0.755, 0.9715, 0.7724, 0.7379, 0.8023, 0.4551, 0.9117, 0.4491, 0.9376, 0.7376, 0.7747, 0.7365, 0.9117, 0.4491, 0.9376, 0.7376, 0.7747, 0.7365, 0.8023, 0.4551, 0.9117, 0.4491, 0.9376, 0.7376, 0.7747, 0.7365, 0.8023, 0.4551, 0.8043, 0.4556, 0.8283, 0.281, 0.8805, 0.2788, 0.9098, 0.4508, 0.9376, 0.7376, 0.7747, 0.7365, 0.8666, 0.4528, 0.8708, 0.7371, 0.8023, 0.4551, 0.9117, 0.4491, 0.9376, 0.7376, 0.7747, 0.7365, 0.8562, 0.4533, 0.8562, 0.737, 0.8023, 0.4551, 0.9117, 0.4491, 0.9376, 0.7376, 0.7747, 0.7365, 0.8661, 0.4528, 0.8495, 0.2802, 0.9098, 0.4508, 0.8043, 0.4556, 0.8495, 0.2802, 0.9098, 0.4508, 0.8043, 0.4556, 0.8544, 0.2799, 0.9098, 0.4508, 0.8043, 0.4556, 0.8283, 0.281, 0.8805, 0.2788, 0.8476, 0.4536, 0.1057, 0.9235, 0.01317, 0.9429, 0.001273, 0.8526, 0.1057, 0.8526, 0.5354, 0.2111, 0.5566, 0.06296, 0.6879, 0.03105, 0.7856, 0.1129, 0.7628, 0.2416, 0.6498, 0.3005, 0.2298, 0.9535, 0.2261, 0.9535, 0.2312, 0.9351, 0.2286, 0.9887, 0.2274, 0.9692, 0.2305, 0.975, 2.813e-06, 0.8491, 0.1066, 0.8491, 0.0919, 0.9406, 0.01814, 0.9452, 0.1057, 0.9235, 0.001273, 0.9235, 0.001273, 0.8526, 0.1057, 0.8526, 0.2274, 0.9692, 0.2261, 0.9535, 0.2298, 0.9535, 0.1057, 0.9235, 0.08728, 0.9534, 0.01317, 0.9429, 0.0, 0.0, 0.0, 0.0, 0.0, 0.0, 0.0, 0.0, 0.0, 0.0, 0.0, 0.0, 0.0, 0.0, 0.0, 0.0, 0.0, 0.0, 0.0, 0.0, 0.0, 0.0, 0.0, 0.0, 0.2286, 0.9887, 0.2269, 0.9692, 0.2305, 0.975, 2.813e-06, 0.8491, 0.1066, 0.8491, 0.1066, 0.9208, 0.01838, 0.9455, 0.01967, 0.9534, 0.001273, 0.9235, 0.1057, 0.9235, 0.08728, 0.9534, 0.1066, 0.9208, 0.08374, 0.9516, 0.01838, 0.9455, 0.1057, 0.9235, 0.001273, 0.9235, 0.001273, 0.8526, 0.1057, 0.8526, 0.0, 0.0, 0.0, 0.0, 0.0, 0.0, 0.0, 0.0, 0.0, 0.0, 0.0, 0.0, 0.0, 0.0, 0.0, 0.0, 0.0, 0.0, 0.0, 0.0, 0.0, 0.0, 0.0, 0.0, 0.2299, 0.9887, 0.2269, 0.9692, 0.2305, 0.975, 0.01835, 0.9455, 2.813e-06, 0.8491, 0.1066, 0.8491, 0.1066, 0.9208, 0.01967, 0.9534, 0.001273, 0.9235, 0.1057, 0.9235, 0.08728, 0.9534, 0.1066, 0.9208, 0.08374, 0.9516, 0.01835, 0.9455, 0.1057, 0.9235, 0.001273, 0.9235, 0.001273, 0.8526, 0.1057, 0.8526, 0.0, 0.0, 0.0, 0.0, 0.0, 0.0, 0.0, 0.0, 0.0, 0.0, 0.0, 0.0, 0.0, 0.0, 0.0, 0.0, 0.0, 0.0, 0.0, 0.0, 0.0, 0.0, 0.0, 0.0, 0.2299, 0.9887, 0.2269, 0.9692, 0.2305, 0.975, 0.01835, 0.9455, 2.813e-06, 0.8491, 0.1066, 0.8491, 0.1066, 0.9208, 0.01967, 0.9534, 0.001273, 0.9235, 0.1057, 0.9235, 0.08728, 0.9534, 0.1066, 0.9208, 0.08374, 0.9516, 0.01835, 0.9455, 0.0, 0.0, 0.0, 0.0, 0.0, 0.0, 0.0, 0.0, 0.0, 0.0, 0.0, 0.0, 0.0, 0.0, 0.0, 0.0, 0.0, 0.0, 0.0, 0.0, 0.0, 0.0, 0.0, 0.0])
me_cylinder_003.materials.append(mat_podium)
me_cylinder_003.materials.append(mat_glow)
me_cylinder_003.use_remesh_preserve_volume = False
me_cylinder_003.use_remesh_preserve_attributes = False
me_cylinder_003.use_mirror_vertex_groups = False
me_cylinder_003.update()
me_cylinder_005 = bpy.data.meshes.new('Cylinder.005')
me_cylinder_005.from_pydata([(0.02217, 8.348, -0.1135), (5.961, 5.871, -0.06916), (8.361, -0.06097, -0.1), (5.878, -5.962, -0.05318), (-0.02888, -8.348, -0.1149), (-5.962, -5.874, -0.05954), (-8.339, 0.02226, -0.1438), (-5.897, 5.92, -0.07989), (5.31, 2.417, -4.304), (5.464, -2.046, -4.304), (2.248, -5.436, -4.296), (-2.22, -5.359, -4.3), (-5.433, -2.255, -4.296), (-5.307, 2.419, -4.307), (-0.01564, 5.998, -4.376), (2.312, 0.3793, -5.174), (0.7701, -2.634, -4.945), (-2.043, -1.184, -5.109), (-0.8308, 2.314, -5.146), (-9.659, 0.9659, -0.2509), (-8.007, -1.223, -0.2705), (-9.673, -1.023, -0.2353), (-1.064, -9.522, -0.1672), (1.211, -8.502, -0.3657), (-1.106, -8.051, -0.4656), (9.516, -1.067, -0.1869), (8.437, 1.202, -0.4277), (8.056, -1.095, -0.4773), (1.067, 9.516, -0.1869), (-1.202, 8.437, -0.4277), (1.095, 8.056, -0.4773)], [], [(6, 12, 5), (3, 9, 2), (0, 14, 7), (2, 8, 1), (5, 11, 4), (4, 10, 3), (7, 13, 6), (1, 14, 0), (12, 17, 11), (18, 13, 14), (11, 5, 12), (4, 11, 10), (13, 7, 14), (12, 6, 13), (9, 10, 16), (9, 16, 15), (8, 9, 15), (11, 17, 16), (10, 11, 16), (21, 19, 20), (20, 19, 21), (3, 2, 1, 0, 7, 6, 5, 4), (8, 15, 18, 14), (10, 9, 3), (9, 8, 2), (8, 14, 1), (18, 17, 12, 13), (17, 18, 15, 16), (23, 22, 24), (23, 24, 22), (26, 25, 27), (26, 27, 25), (29, 28, 30), (29, 30, 28)])
me_cylinder_005.polygons.foreach_set('use_smooth', [1, 1, 1, 1, 1, 1, 1, 1, 1, 1, 1, 1, 1, 1, 1, 1, 1, 1, 1, 0, 0, 0, 1, 1, 1, 1, 1, 0, 0, 0, 0, 0, 0, 0])
_uv = me_cylinder_005.uv_layers.new(name='UVMap')
_uv.uv.foreach_set('vector', [0.755, 0.9715, 0.8564, 0.737, 0.9544, 0.972, 0.755, 0.9715, 0.8708, 0.7371, 0.9544, 0.972, 0.755, 0.9715, 0.841, 0.7369, 0.9544, 0.972, 0.755, 0.9715, 0.8708, 0.7371, 0.9544, 0.972, 0.755, 0.9715, 0.8562, 0.737, 0.9544, 0.972, 0.755, 0.9715, 0.8559, 0.737, 0.9544, 0.972, 0.758, 0.9929, 0.8402, 0.7352, 0.953, 0.9929, 0.755, 0.9715, 0.8562, 0.737, 0.9544, 0.972, 0.7747, 0.7365, 0.8357, 0.3469, 0.9376, 0.7376, 0.8578, 0.4488, 0.9416, 0.7352, 0.7714, 0.7352, 0.9398, 0.7379, 0.8412, 0.9717, 0.7724, 0.7379, 0.8576, 0.9717, 0.7724, 0.7379, 0.9398, 0.7379, 0.9416, 0.7352, 0.8526, 0.996, 0.7714, 0.7352, 0.9398, 0.7379, 0.8509, 0.9717, 0.7724, 0.7379, 0.9376, 0.7376, 0.7747, 0.7365, 0.8404, 0.3352, 0.8708, 0.7371, 0.8023, 0.4551, 0.8646, 0.3229, 0.9376, 0.7376, 0.7747, 0.7365, 0.8562, 0.4533, 0.8562, 0.737, 0.8023, 0.4551, 0.887, 0.3804, 0.9376, 0.7376, 0.7747, 0.7365, 0.8661, 0.4528, 0.09201, 0.9457, 0.01284, 0.9404, 0.1057, 0.8526, 2.813e-06, 0.8491, 0.09231, 0.9381, 0.01814, 0.9452, 0.6514, 0.4415, 0.6541, 0.702, 0.4726, 0.8873, 0.2116, 0.8898, 0.02623, 0.7074, 0.02422, 0.4474, 0.2006, 0.2646, 0.4709, 0.2619, 0.7747, 0.7365, 0.8419, 0.3239, 0.9117, 0.4491, 0.9376, 0.7376, 0.7724, 0.7379, 0.9398, 0.7379, 0.8491, 0.9717, 0.7724, 0.7379, 0.9398, 0.7379, 0.85, 0.9717, 0.7724, 0.7379, 0.9398, 0.7379, 0.849, 0.9717, 0.8218, 0.3286, 0.8917, 0.3445, 0.9376, 0.7376, 0.7747, 0.7365, 0.5566, 0.06296, 0.7346, 0.07019, 0.7179, 0.2651, 0.5354, 0.2111, 0.1012, 0.8791, 0.003799, 0.9276, 0.001273, 0.8526, 0.005014, 0.8754, 0.1066, 0.8491, 0.1035, 0.9251, 0.1018, 0.8757, 0.004005, 0.928, 0.001273, 0.8526, 0.004362, 0.872, 0.1066, 0.8491, 0.1032, 0.9254, 0.1018, 0.8757, 0.004005, 0.928, 0.001273, 0.8526, 0.004362, 0.872, 0.1066, 0.8491, 0.1032, 0.9254])
me_cylinder_005.materials.append(mat_podium)
me_cylinder_005.materials.append(mat_glow)
me_cylinder_005.use_remesh_preserve_volume = False
me_cylinder_005.use_remesh_preserve_attributes = False
me_cylinder_005.use_mirror_vertex_groups = False
me_cylinder_005.update()
me_cylinder_004 = bpy.data.meshes.new('Cylinder.004')
me_cylinder_004.from_pydata([(-0.5619, 2.319, -5.325), (-1.941, 8.01, 0.04191), (0.673, 2.29, -5.325), (2.324, 7.908, 0.04191), (1.728, 1.646, -5.325), (5.967, 5.686, 0.04191), (2.319, 0.5619, -5.325), (8.01, 1.941, 0.04191), (2.29, -0.673, -5.325), (7.908, -2.324, 0.04191), (1.646, -1.728, -5.325), (5.686, -5.967, 0.04191), (0.5619, -2.319, -5.325), (1.941, -8.01, 0.04191), (-0.673, -2.29, -5.325), (-2.324, -7.908, 0.04191), (-1.728, -1.646, -5.325), (-5.967, -5.686, 0.04191), (-2.319, -0.5619, -5.325), (-8.01, -1.941, 0.04191), (-2.29, 0.673, -5.325), (-7.908, 2.324, 0.04191), (-1.646, 1.728, -5.325), (-5.686, 5.967, 0.04191), (-1.43, 5.904, -4.251), (1.713, 5.828, -4.251), (4.398, 4.191, -4.251), (5.904, 1.43, -4.251), (5.828, -1.713, -4.251), (4.191, -4.398, -4.251), (1.43, -5.904, -4.251), (-1.713, -5.828, -4.251), (-4.398, -4.191, -4.251), (-5.904, -1.43, -4.251), (-5.828, 1.713, -4.251), (-4.191, 4.398, -4.251), (7.92, -1.021, -0.7943), (7.92, -1.021, -0.0009704), (7.92, 1.249, -0.7943), (7.92, 1.249, -0.0009704), (9.826, -1.021, -0.3713), (9.826, -1.021, -0.0009704), (9.826, 1.249, -0.3713), (9.826, 1.249, -0.0009704), (1.021, 7.92, -0.7943), (1.021, 7.92, -0.0009704), (-1.249, 7.92, -0.7943), (-1.249, 7.92, -0.0009704), (1.021, 9.826, -0.3713), (1.021, 9.826, -0.0009704), (-1.249, 9.826, -0.3713), (-1.249, 9.826, -0.0009704), (-7.92, 1.021, -0.7943), (-7.92, 1.021, -0.0009704), (-7.92, -1.249, -0.7943), (-7.92, -1.249, -0.0009704), (-9.826, 1.021, -0.3713), (-9.826, 1.021, -0.0009704), (-9.826, -1.249, -0.3713), (-9.826, -1.249, -0.0009704), (-1.021, -7.92, -0.7943), (-1.021, -7.92, -0.0009704), (1.249, -7.92, -0.7943), (1.249, -7.92, -0.0009704), (-1.021, -9.826, -0.3713), (-1.021, -9.826, -0.0009704), (1.249, -9.826, -0.3713), (1.249, -9.826, -0.0009704)], [], [(24, 1, 3, 25), (25, 3, 5, 26), (26, 5, 7, 27), (27, 7, 9, 28), (28, 9, 11, 29), (29, 11, 13, 30), (30, 13, 15, 31), (31, 15, 17, 32), (32, 17, 19, 33), (33, 19, 21, 34), (3, 1, 23, 21, 19, 17, 15, 13, 11, 9, 7, 5), (34, 21, 23, 35), (35, 23, 1, 24), (0, 2, 4, 6, 8, 10, 12, 14, 16, 18, 20, 22), (22, 35, 24, 0), (20, 34, 35, 22), (18, 33, 34, 20), (16, 32, 33, 18), (14, 31, 32, 16), (12, 30, 31, 14), (10, 29, 30, 12), (8, 28, 29, 10), (6, 27, 28, 8), (4, 26, 27, 6), (2, 25, 26, 4), (0, 24, 25, 2), (36, 37, 39, 38), (38, 39, 43, 42), (42, 43, 41, 40), (40, 41, 37, 36), (38, 42, 40, 36), (43, 39, 37, 41), (44, 45, 47, 46), (46, 47, 51, 50), (50, 51, 49, 48), (48, 49, 45, 44), (46, 50, 48, 44), (51, 47, 45, 49), (52, 53, 55, 54), (54, 55, 59, 58), (58, 59, 57, 56), (56, 57, 53, 52), (54, 58, 56, 52), (59, 55, 53, 57), (60, 61, 63, 62), (62, 63, 67, 66), (66, 67, 65, 64), (64, 65, 61, 60), (62, 66, 64, 60), (67, 63, 61, 65)])
me_cylinder_004.materials.append(mat_podium)
me_cylinder_004.use_remesh_preserve_volume = False
me_cylinder_004.use_remesh_preserve_attributes = False
me_cylinder_004.use_mirror_vertex_groups = False
me_cylinder_004.update()

# ---- objects
ob_podium_lod0 = bpy.data.objects.new('Podium_LOD0', me_cylinder)
ob_podium_lod1 = bpy.data.objects.new('Podium_LOD1', me_cylinder_003)
ob_podium_lod2 = bpy.data.objects.new('Podium_LOD2', me_cylinder_005)
ob_collider = bpy.data.objects.new('Collider', me_cylinder_004)

# ---- transforms, parenting, visibility, modifiers, constraints
ob_podium_lod0.location = (0.0, 0.0, 0.0)
ob_podium_lod0.lineart.crease_threshold = 0.0
ob_podium_lod1.location = (0.0, 0.0, 0.0)
ob_podium_lod1.lineart.crease_threshold = 0.0
ob_podium_lod2.location = (0.0, 0.0, 0.0)
ob_podium_lod2.lineart.crease_threshold = 0.0
ob_collider.location = (0.0, 0.0, 0.0)
ob_collider.lineart.crease_threshold = 0.0

# ---- collection membership
col_collection_1.objects.link(ob_podium_lod0)
col_collection_2.objects.link(ob_podium_lod1)
col_collection_3.objects.link(ob_podium_lod2)
col_collection_4.objects.link(ob_collider)

# ---- scene / render settings (as saved in the file)
scene.frame_start = 1; scene.frame_end = 250; scene.frame_set(1)
scene.render.engine = 'BLENDER_EEVEE_NEXT'
scene.render.resolution_percentage = 50
scene.render.dither_intensity = 0.0
scene.cycles.use_denoising = False
scene.cycles.samples = 128
scene.cycles.sampling_pattern = 'TABULATED_SOBOL'
scene.cycles.use_adaptive_sampling = False
scene.cycles.use_light_tree = False
scene.cycles.blur_glossy = 0.0
scene.cycles.sample_clamp_indirect = 0.0
scene.view_settings.view_transform = 'Standard'
bpy.context.view_layer.update()

# ---- added for rendering (the .blend has no active camera and no usable light): camera, sun
cam_auto = bpy.data.cameras.new('AutoCamera')
cam_auto.lens = 50.0
cam_auto.sensor_width = 36.0
cam_auto.clip_end = 1000.0
ob_auto_camera = bpy.data.objects.new('AutoCamera', cam_auto)
scene.collection.objects.link(ob_auto_camera)
ob_auto_camera.location = (26.3823, -31.6568, 18.9482)
ob_auto_camera.rotation_euler = (1.09748, -7.21219e-08, 0.694738)
scene.camera = ob_auto_camera
light_auto_sun = bpy.data.lights.new('AutoSun', 'SUN')
light_auto_sun.energy = 3.0
light_auto_sun.angle = 0.0523599
ob_auto_sun = bpy.data.objects.new('AutoSun', light_auto_sun)
scene.collection.objects.link(ob_auto_sun)
ob_auto_sun.rotation_euler = (0.872665, 0.174533, 0.523599)
bpy.context.view_layer.update()
